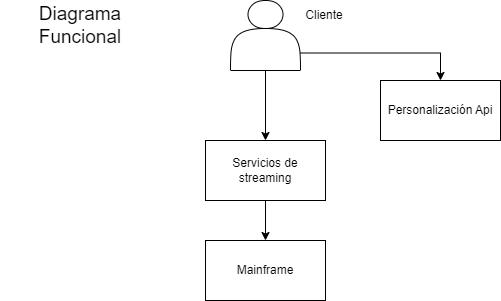

The diagram above was exported from draw.io. Its source (the exported page's mxGraphModel, read from the mxfile embedded in the PNG):
<mxGraphModel dx="880" dy="524" grid="1" gridSize="10" guides="1" tooltips="1" connect="1" arrows="1" fold="1" page="1" pageScale="1" pageWidth="827" pageHeight="1169" math="0" shadow="0">
  <root>
    <mxCell id="0" />
    <mxCell id="1" parent="0" />
    <mxCell id="2r5U6TY7xtLq5hDoYV9--6" style="edgeStyle=orthogonalEdgeStyle;rounded=0;orthogonalLoop=1;jettySize=auto;html=1;exitX=0.5;exitY=1;exitDx=0;exitDy=0;entryX=0.5;entryY=0;entryDx=0;entryDy=0;" edge="1" parent="1" source="2r5U6TY7xtLq5hDoYV9--4" target="2r5U6TY7xtLq5hDoYV9--5">
      <mxGeometry relative="1" as="geometry" />
    </mxCell>
    <mxCell id="2r5U6TY7xtLq5hDoYV9--12" style="edgeStyle=orthogonalEdgeStyle;rounded=0;orthogonalLoop=1;jettySize=auto;html=1;exitX=1;exitY=0.75;exitDx=0;exitDy=0;entryX=0.5;entryY=0;entryDx=0;entryDy=0;" edge="1" parent="1" source="2r5U6TY7xtLq5hDoYV9--4" target="2r5U6TY7xtLq5hDoYV9--11">
      <mxGeometry relative="1" as="geometry" />
    </mxCell>
    <mxCell id="2r5U6TY7xtLq5hDoYV9--4" value="" style="shape=actor;whiteSpace=wrap;html=1;" vertex="1" parent="1">
      <mxGeometry x="320" y="60" width="70" height="70" as="geometry" />
    </mxCell>
    <mxCell id="2r5U6TY7xtLq5hDoYV9--8" style="edgeStyle=orthogonalEdgeStyle;rounded=0;orthogonalLoop=1;jettySize=auto;html=1;exitX=0.5;exitY=1;exitDx=0;exitDy=0;" edge="1" parent="1" source="2r5U6TY7xtLq5hDoYV9--5" target="2r5U6TY7xtLq5hDoYV9--7">
      <mxGeometry relative="1" as="geometry" />
    </mxCell>
    <mxCell id="2r5U6TY7xtLq5hDoYV9--5" value="Servicios de streaming" style="rounded=0;whiteSpace=wrap;html=1;" vertex="1" parent="1">
      <mxGeometry x="295" y="200" width="120" height="60" as="geometry" />
    </mxCell>
    <mxCell id="2r5U6TY7xtLq5hDoYV9--7" value="Mainframe" style="rounded=0;whiteSpace=wrap;html=1;" vertex="1" parent="1">
      <mxGeometry x="295" y="300" width="120" height="60" as="geometry" />
    </mxCell>
    <mxCell id="2r5U6TY7xtLq5hDoYV9--9" value="Cliente" style="text;html=1;align=center;verticalAlign=middle;whiteSpace=wrap;rounded=0;" vertex="1" parent="1">
      <mxGeometry x="384" y="60" width="60" height="30" as="geometry" />
    </mxCell>
    <mxCell id="2r5U6TY7xtLq5hDoYV9--10" value="Diagrama Funcional" style="text;html=1;align=center;verticalAlign=middle;whiteSpace=wrap;rounded=0;fontSize=19;" vertex="1" parent="1">
      <mxGeometry x="90" y="70" width="160" height="30" as="geometry" />
    </mxCell>
    <mxCell id="2r5U6TY7xtLq5hDoYV9--11" value="Personalización Api" style="rounded=0;whiteSpace=wrap;html=1;" vertex="1" parent="1">
      <mxGeometry x="470" y="140" width="120" height="60" as="geometry" />
    </mxCell>
  </root>
</mxGraphModel>